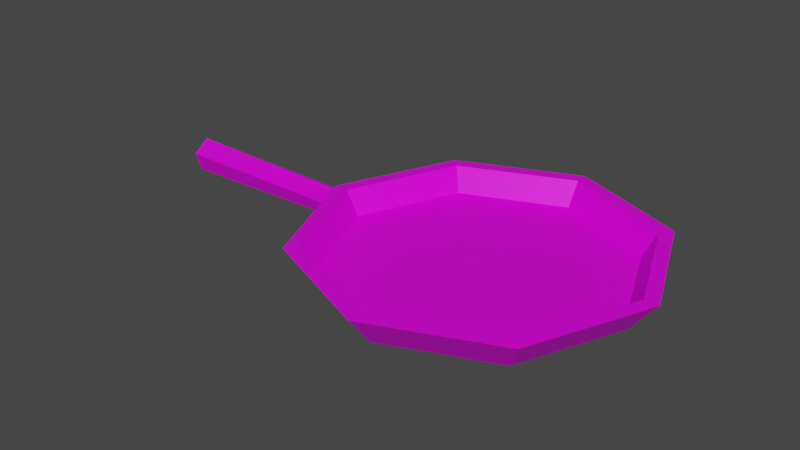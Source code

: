# Source: Pan.blend  (saved by Blender 3.0.42; exported with 4.5.12 LTS)
import bpy
from mathutils import Matrix  # noqa: F401  (used for matrix-valued properties, if any)

bpy.ops.wm.read_factory_settings(use_empty=True)
scene = bpy.context.scene
scene.name = 'Scene'

# ---- collections
col_collection = bpy.data.collections.new('Collection'); scene.collection.children.link(col_collection)

# ---- images (referenced by path relative to the original .blend; pixels are not part of the script)
import os
ASSET_DIR = os.environ.get("B2B_ASSET_DIR", "")  # directory of the original .blend (textures are referenced by path, not embedded)
HERE = os.path.dirname(os.path.abspath(__file__))  # packed textures are extracted next to this script under _unpacked/

def load_image(name, relpath, width, height, colorspace="sRGB"):
    """Load a texture the original file referenced (path relative to the .blend, or extracted next to this script)."""
    p = next((c for c in (os.path.join(HERE, relpath), os.path.join(ASSET_DIR, relpath)) if relpath and os.path.exists(c)), "")
    if p:
        img = bpy.data.images.load(p, check_existing=True)
        img.name = name
    else:  # same state as the original file: an image datablock whose file is absent (Cycles renders it pink)
        img = bpy.data.images.new(name, width, height)
        img.source = "FILE"
        img.filepath = "//" + (relpath or name)
    img.colorspace_settings.name = colorspace
    return img
img_t_pallet_png = load_image('T_Pallet.png', 'T_Pallet.png', 1024, 1024, 'sRGB')

# ---- materials (node trees are filled in below, after node groups)
mat_material = bpy.data.materials.new('Material')
mat_material.alpha_threshold = 0.0
mat_material.use_transparent_shadow = False
mat_material.line_color = (0.0, 0.0, 0.0, 1.0)

# ---- material node trees
mat_material.use_nodes = True; mat_material.node_tree.nodes.clear()
_N = mat_material.node_tree.nodes; _L = mat_material.node_tree.links
n0 = _N.new('ShaderNodeOutputMaterial'); n0.name = 'Material Output'; n0.location = (300, 300)
n1 = _N.new('ShaderNodeTexCoord'); n1.name = 'Texture Coordinate'; n1.location = (-668, 205)
n2 = _N.new('ShaderNodeBsdfPrincipled'); n2.name = 'Principled BSDF'; n2.location = (10, 300)
n2.distribution = 'GGX'
n2.subsurface_method = 'RANDOM_WALK_SKIN'
n2.inputs[1].default_value = 0.1303
n2.inputs[2].default_value = 0.4515
n2.inputs[3].default_value = 1.45
n2.inputs[13].default_value = 0.2879
n2.inputs[27].default_value = (0.0, 0.0, 0.0, 1.0)
n2.inputs[28].default_value = 1.0
n3 = _N.new('ShaderNodeTexImage'); n3.name = 'Image Texture'; n3.location = (-342, 187)
n3.image = img_t_pallet_png
_L.new(n2.outputs[0], n0.inputs[0])
_L.new(n1.outputs[2], n3.inputs[0])
_L.new(n1.outputs[1], n2.inputs[5])
_L.new(n3.outputs[1], n2.inputs[4])
_L.new(n3.outputs[0], n2.inputs[0])
n0.is_active_output = True

# ---- world
world_world = bpy.data.worlds.new('World'); scene.world = world_world
world_world.use_nodes = True; world_world.node_tree.nodes.clear()
_N = world_world.node_tree.nodes; _L = world_world.node_tree.links
n0 = _N.new('ShaderNodeOutputWorld'); n0.name = 'World Output'; n0.location = (300, 300)
n1 = _N.new('ShaderNodeBackground'); n1.name = 'Background'; n1.location = (10, 300)
n1.inputs[0].default_value = (0.05088, 0.05088, 0.05088, 1.0)
_L.new(n1.outputs[0], n0.inputs[0])
n0.is_active_output = True
world_world.color = (0.05088, 0.05088, 0.05088)
world_world.use_sun_shadow = False
world_world.sun_shadow_jitter_overblur = 0.0

# ---- meshes
me_cylinder_002 = bpy.data.meshes.new('Cylinder.002')
me_cylinder_002.from_pydata([(-0.3382, 0.01581, 0.01843), (-0.1474, 0.01562, 0.01778), (-0.3382, 0.0098, -0.0001811), (-0.1379, 0.008131, 0.005553), (-0.3382, -0.009755, -0.0002136), (-0.1372, -0.01109, 0.005504), (-0.3382, -0.01583, 0.01837), (-0.1463, -0.01548, 0.0177), (-0.3382, -2.762e-05, 0.0299), (-0.1527, 0.00102, 0.02529), (1.315e-08, 0.1398, -1.644e-09), (1.315e-08, 0.1499, 0.0302), (0.09883, 0.09883, -5.754e-09), (0.106, 0.106, 0.0302), (0.1398, -6.772e-09, 0.0), (0.1499, -6.048e-09, 0.0302), (0.09883, -0.09883, 4.11e-09), (0.106, -0.106, 0.0302), (-1.315e-08, -0.1398, -1.644e-09), (-1.315e-08, -0.1499, 0.0302), (-0.09883, -0.09883, 2.466e-09), (-0.106, -0.106, 0.0302), (-0.1398, 8.515e-10, -8.22e-10), (-0.1499, 4.649e-09, 0.0302), (-0.09883, 0.09883, -4.11e-09), (-0.106, 0.106, 0.0302), (0.1154, 0.1154, 0.02999), (1.315e-08, 0.1633, 0.02999), (0.1633, -6.999e-09, 0.02999), (0.1154, -0.1154, 0.02999), (-1.315e-08, -0.1633, 0.02999), (-0.1154, -0.1154, 0.02999), (-0.1633, 1.489e-09, 0.02999), (-0.1154, 0.1154, 0.02999), (0.09689, 0.09689, 0.007677), (1.315e-08, 0.137, 0.007677), (0.137, -6.438e-09, 0.007677), (0.09689, -0.09689, 0.007677), (-1.315e-08, -0.137, 0.007677), (-0.09689, -0.09689, 0.007677), (-0.137, 2.983e-09, 0.007677), (-0.09689, 0.09689, 0.007677)], [], [(0, 1, 3, 2), (2, 3, 5, 4), (4, 5, 7, 6), (6, 7, 9, 8), (8, 9, 1, 0), (0, 2, 4, 6, 8), (10, 27, 26, 12), (12, 26, 28, 14), (14, 28, 29, 16), (16, 29, 30, 18), (18, 30, 31, 20), (20, 31, 32, 22), (25, 23, 40, 41), (22, 32, 33, 24), (24, 33, 27, 10), (10, 12, 14, 16, 18, 20, 22, 24), (11, 13, 26, 27), (13, 15, 28, 26), (15, 17, 29, 28), (17, 19, 30, 29), (19, 21, 31, 30), (21, 23, 32, 31), (23, 25, 33, 32), (25, 11, 27, 33), (34, 35, 41, 40, 39, 38, 37, 36), (21, 19, 38, 39), (17, 15, 36, 37), (13, 11, 35, 34), (11, 25, 41, 35), (23, 21, 39, 40), (19, 17, 37, 38), (15, 13, 34, 36)])
_uv = me_cylinder_002.uv_layers.new(name='UVMap')
_uv.uv.foreach_set('vector', [0.43, 0.8204, 0.4301, 0.8165, 0.4304, 0.8163, 0.4304, 0.8204, 0.4292, 0.8204, 0.4292, 0.8163, 0.4296, 0.8163, 0.4296, 0.8204, 0.43, 0.8163, 0.43, 0.8204, 0.4297, 0.8202, 0.4296, 0.8163, 0.4292, 0.8163, 0.4292, 0.8202, 0.4288, 0.8201, 0.4288, 0.8163, 0.4288, 0.8163, 0.4288, 0.8201, 0.4286, 0.8202, 0.4286, 0.8163, 0.4306, 0.8163, 0.431, 0.8164, 0.431, 0.8168, 0.4306, 0.8169, 0.4304, 0.8166, 0.4374, 0.7897, 0.4374, 0.7897, 0.4376, 0.7897, 0.4376, 0.7897, 0.4376, 0.7897, 0.4376, 0.7897, 0.4377, 0.7898, 0.4376, 0.7898, 0.4376, 0.7898, 0.4377, 0.7898, 0.4377, 0.7899, 0.4376, 0.7899, 0.4376, 0.7899, 0.4377, 0.7899, 0.4376, 0.79, 0.4376, 0.79, 0.4376, 0.79, 0.4376, 0.79, 0.4374, 0.79, 0.4374, 0.79, 0.4374, 0.79, 0.4374, 0.79, 0.4373, 0.7899, 0.4374, 0.7899, 0.5284, 0.7076, 0.5284, 0.7084, 0.5283, 0.7084, 0.5283, 0.7076, 0.4374, 0.7899, 0.4373, 0.7899, 0.4373, 0.7898, 0.4374, 0.7898, 0.4374, 0.7898, 0.4373, 0.7898, 0.4374, 0.7897, 0.4374, 0.7897, 0.4374, 0.7897, 0.4376, 0.7897, 0.4376, 0.7898, 0.4376, 0.7899, 0.4376, 0.79, 0.4374, 0.79, 0.4374, 0.7899, 0.4374, 0.7898, 0.4376, 0.7903, 0.4376, 0.7903, 0.4377, 0.7903, 0.4376, 0.7904, 0.4376, 0.7903, 0.4376, 0.7901, 0.4377, 0.7901, 0.4377, 0.7903, 0.4376, 0.7901, 0.4376, 0.7901, 0.4376, 0.79, 0.4377, 0.7901, 0.4376, 0.7901, 0.4374, 0.7901, 0.4374, 0.79, 0.4376, 0.79, 0.4374, 0.7901, 0.4374, 0.7901, 0.4373, 0.7901, 0.4374, 0.79, 0.4374, 0.7901, 0.4374, 0.7903, 0.4373, 0.7903, 0.4373, 0.7901, 0.4374, 0.7903, 0.4374, 0.7903, 0.4374, 0.7904, 0.4373, 0.7903, 0.4374, 0.7903, 0.4376, 0.7903, 0.4376, 0.7904, 0.4374, 0.7904, 0.5269, 0.707, 0.5277, 0.707, 0.5283, 0.7076, 0.5283, 0.7084, 0.5277, 0.709, 0.5269, 0.709, 0.5264, 0.7084, 0.5264, 0.7076, 0.5278, 0.7091, 0.5269, 0.7091, 0.5269, 0.709, 0.5277, 0.709, 0.5263, 0.7084, 0.5263, 0.7076, 0.5264, 0.7076, 0.5264, 0.7084, 0.5269, 0.7069, 0.5278, 0.7069, 0.5277, 0.707, 0.5269, 0.707, 0.5278, 0.7069, 0.5284, 0.7076, 0.5283, 0.7076, 0.5277, 0.707, 0.5284, 0.7084, 0.5278, 0.7091, 0.5277, 0.709, 0.5283, 0.7084, 0.5269, 0.7091, 0.5263, 0.7084, 0.5264, 0.7084, 0.5269, 0.709, 0.5263, 0.7076, 0.5269, 0.7069, 0.5269, 0.707, 0.5264, 0.7076])
me_cylinder_002.materials.append(mat_material)
me_cylinder_002.use_remesh_fix_poles = True
me_cylinder_002.use_remesh_preserve_attributes = False
me_cylinder_002.update()

# ---- objects
ob_pan = bpy.data.objects.new('Pan', me_cylinder_002)

# ---- transforms, parenting, visibility, modifiers, constraints
ob_pan.location = (0.0, 0.0, 0.0)

# ---- collection membership
col_collection.objects.link(ob_pan)

# ---- scene / render settings (as saved in the file)
scene.frame_start = 1; scene.frame_end = 250; scene.frame_set(1)
scene.render.engine = 'BLENDER_EEVEE_NEXT'
scene.cycles.sampling_pattern = 'TABULATED_SOBOL'
scene.cycles.use_light_tree = False
scene.view_settings.view_transform = 'Filmic'
bpy.context.view_layer.update()

# ---- added for rendering (the .blend has no active camera and no usable light): camera, sun
cam_auto = bpy.data.cameras.new('AutoCamera')
cam_auto.lens = 50.0
cam_auto.sensor_width = 36.0
cam_auto.clip_end = 1000.0
ob_auto_camera = bpy.data.objects.new('AutoCamera', cam_auto)
scene.collection.objects.link(ob_auto_camera)
ob_auto_camera.location = (0.466888, -0.665214, 0.458468)
ob_auto_camera.rotation_euler = (1.09748, -7.21219e-08, 0.694738)
scene.camera = ob_auto_camera
light_auto_sun = bpy.data.lights.new('AutoSun', 'SUN')
light_auto_sun.energy = 3.0
light_auto_sun.angle = 0.0523599
ob_auto_sun = bpy.data.objects.new('AutoSun', light_auto_sun)
scene.collection.objects.link(ob_auto_sun)
ob_auto_sun.rotation_euler = (0.872665, 0.174533, 0.523599)
bpy.context.view_layer.update()
